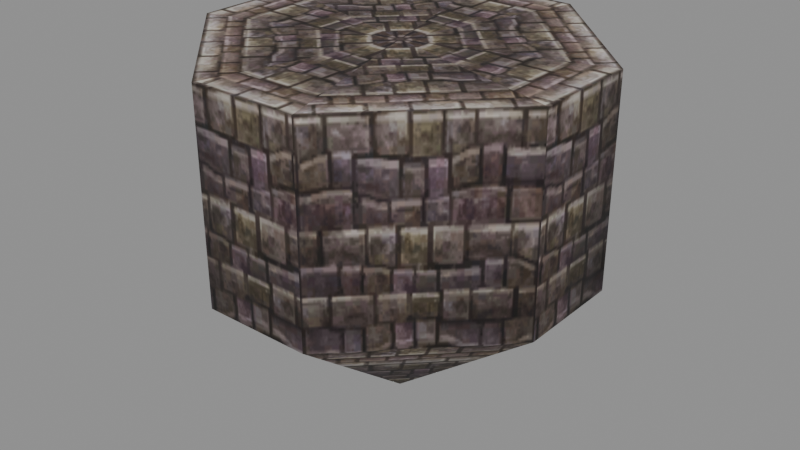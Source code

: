 # Source: b_build03_b_stand.blend  (saved by Blender 5.2.45; exported with 4.5.12 LTS)
import bpy
from mathutils import Matrix  # noqa: F401  (used for matrix-valued properties, if any)

bpy.ops.wm.read_factory_settings(use_empty=True)
scene = bpy.context.scene
scene.name = 'Scene'

# ---- collections
col_b_build03_b_stand = bpy.data.collections.new('b_build03_b_stand'); scene.collection.children.link(col_b_build03_b_stand)

# ---- images (referenced by path relative to the original .blend; pixels are not part of the script)
import os
ASSET_DIR = os.environ.get("B2B_ASSET_DIR", "")  # directory of the original .blend (textures are referenced by path, not embedded)
HERE = os.path.dirname(os.path.abspath(__file__))  # packed textures are extracted next to this script under _unpacked/

def load_image(name, relpath, width, height, colorspace="sRGB"):
    """Load a texture the original file referenced (path relative to the .blend, or extracted next to this script)."""
    p = next((c for c in (os.path.join(HERE, relpath), os.path.join(ASSET_DIR, relpath)) if relpath and os.path.exists(c)), "")
    if p:
        img = bpy.data.images.load(p, check_existing=True)
        img.name = name
    else:  # same state as the original file: an image datablock whose file is absent (Cycles renders it pink)
        img = bpy.data.images.new(name, width, height)
        img.source = "FILE"
        img.filepath = "//" + (relpath or name)
    img.colorspace_settings.name = colorspace
    return img
img_b_build03_b_stand_stand_dds = load_image('b_build03_b_stand_stand.dds', '_unpacked/texture_0.42e54e58.png', 128, 128, 'sRGB')

# ---- materials (node trees are filled in below, after node groups)
mat_b_build03_b_stand_mat_0 = bpy.data.materials.new('b_build03_b_stand_mat_0')

# ---- material node trees
mat_b_build03_b_stand_mat_0.use_nodes = True; mat_b_build03_b_stand_mat_0.node_tree.nodes.clear()
_N = mat_b_build03_b_stand_mat_0.node_tree.nodes; _L = mat_b_build03_b_stand_mat_0.node_tree.links
n0 = _N.new('ShaderNodeBsdfPrincipled'); n0.name = 'Principled BSDF'; n0.location = (-200, 100)
n0.inputs[2].default_value = 0.8
n0.inputs[10].default_value = 0.005
n1 = _N.new('ShaderNodeOutputMaterial'); n1.name = 'Material Output'; n1.location = (200, 100)
n2 = _N.new('ShaderNodeTexImage'); n2.name = 'Image Texture'; n2.location = (0, 0)
n2.image = img_b_build03_b_stand_stand_dds
_L.new(n0.outputs[0], n1.inputs[0])
_L.new(n2.outputs[0], n0.inputs[0])
_L.new(n2.outputs[1], n0.inputs[4])
n1.is_active_output = True

# ---- meshes
me_b_build03_b_stand_mesh_0 = bpy.data.meshes.new('b_build03_b_stand_mesh_0')
me_b_build03_b_stand_mesh_0.from_pydata([(0.0, 0.0, -10.81), (-1.674, -5.774, -6.021), (-5.774, -1.674, -6.021), (1.674, 5.774, -6.021), (5.774, 1.674, -6.021), (5.774, 1.674, -6.021), (5.774, -1.674, -6.021), (-5.774, -1.674, -6.021), (-5.774, 1.674, -6.021), (-1.674, 5.774, -6.021), (1.674, 5.774, -6.021), (1.674, -5.774, -6.021), (-1.674, -5.774, -6.021), (1.674, -5.774, 0.3), (1.674, -5.774, -6.021), (5.774, -1.674, -6.021), (-1.674, 5.774, 0.3), (-1.674, 5.774, -6.021), (-5.774, 1.674, -6.021), (5.774, -1.674, 0.3), (-5.774, 1.674, 0.3), (-1.674, -5.774, 0.3), (-5.774, -1.674, 0.3), (1.674, 5.774, 0.3), (5.774, 1.674, 0.3), (-5.774, -1.674, 0.3), (-5.774, 1.674, 0.3), (5.774, 1.674, 0.3), (5.774, -1.674, 0.3), (-1.674, -5.774, 0.3), (1.674, -5.774, 0.3), (-1.674, 5.774, 0.3), (1.674, 5.774, 0.3), (0.0, 0.0, 0.3), (5.774, 1.674, 0.3), (1.674, 5.774, 0.3), (1.674, -5.774, 0.3), (5.774, -1.674, 0.3), (-5.774, 1.674, 0.3), (-5.774, -1.674, 0.3), (5.774, -1.674, 0.3), (5.774, 1.674, 0.3), (-1.674, -5.774, 0.3), (1.674, -5.774, 0.3), (1.674, 5.774, 0.3), (-1.674, 5.774, 0.3), (-5.774, -1.674, 0.3), (-1.674, -5.774, 0.3), (-1.674, 5.774, 0.3), (-5.774, 1.674, 0.3)], [], [(0, 1, 2), (0, 3, 4), (0, 5, 6), (0, 7, 8), (0, 9, 10), (0, 11, 12), (13, 14, 15), (16, 17, 18), (19, 13, 15), (20, 16, 18), (21, 22, 1), (23, 24, 3), (24, 4, 3), (22, 2, 1), (25, 26, 7), (26, 8, 7), (27, 28, 5), (28, 6, 5), (0, 15, 14), (0, 18, 17), (29, 12, 11), (30, 29, 11), (31, 32, 9), (32, 10, 9), (33, 34, 35), (33, 36, 37), (33, 38, 39), (33, 40, 41), (33, 42, 43), (33, 44, 45), (33, 46, 47), (33, 48, 49)])
me_b_build03_b_stand_mesh_0.polygons.foreach_set('use_smooth', [True] * 32)
_uv = me_b_build03_b_stand_mesh_0.uv_layers.new(name='UVMap')
_uv.uv.foreach_set('vector', [0.5078, -0.875, 0.0, -0.1172, 1.0, -0.1172, 0.5078, -0.875, 0.0, -0.1172, 1.0, -0.1172, 0.5078, -0.875, 0.2578, -0.1172, 0.7578, -0.1172, 0.5078, -0.875, 0.2578, -0.1172, 0.7578, -0.1172, 0.5078, -0.875, 0.2578, -0.1172, 0.7578, -0.1172, 0.5078, -0.875, 0.2578, -0.1172, 0.7578, -0.1172, 1.0, 0.5938, 1.0, -0.1172, 0.0, -0.1172, 1.0, 0.5938, 1.0, -0.1172, 0.0, -0.1172, 0.0, 0.5938, 1.0, 0.5938, 0.0, -0.1172, 0.0, 0.5938, 1.0, 0.5938, 0.0, -0.1172, 0.0, 0.5938, 1.0, 0.5938, 0.0, -0.1172, 0.0, 0.5938, 1.0, 0.5938, 0.0, -0.1172, 1.0, 0.5938, 1.0, -0.1172, 0.0, -0.1172, 1.0, 0.5938, 1.0, -0.1172, 0.0, -0.1172, 0.2578, 0.5938, 0.7578, 0.5938, 0.2578, -0.1172, 0.7578, 0.5938, 0.7578, -0.1172, 0.2578, -0.1172, 0.2578, 0.5938, 0.7578, 0.5938, 0.2578, -0.1172, 0.7578, 0.5938, 0.7578, -0.1172, 0.2578, -0.1172, 0.5078, -0.875, 0.0, -0.1172, 1.0, -0.1172, 0.5078, -0.875, 0.0, -0.1172, 1.0, -0.1172, 0.7578, 0.5938, 0.7578, -0.1172, 0.2578, -0.1172, 0.2578, 0.5938, 0.7578, 0.5938, 0.2578, -0.1172, 0.2578, 0.5938, 0.7578, 0.5938, 0.2578, -0.1172, 0.7578, 0.5938, 0.7578, -0.1172, 0.2578, -0.1172, 0.5, 1.375, 1.0, 0.5938, 0.007813, 0.5938, 0.5, 1.375, 1.0, 0.5938, 0.007813, 0.5938, 0.5, 1.375, 0.7578, 0.5938, 0.2578, 0.5938, 0.5, 1.375, 0.7578, 0.5938, 0.2578, 0.5938, 0.5, 1.375, 0.7578, 0.5938, 0.2578, 0.5938, 0.5, 1.375, 0.7578, 0.5938, 0.2578, 0.5938, 0.5, 1.375, 1.0, 0.5938, 0.007813, 0.5938, 0.5, 1.375, 1.0, 0.5938, 0.007813, 0.5938])
me_b_build03_b_stand_mesh_0.materials.append(mat_b_build03_b_stand_mat_0)
me_b_build03_b_stand_mesh_0.update()
me_b_build03_b_stand_mesh_0.normals_split_custom_set([tuple(v) for v in zip(*[iter([1.623e-05, 7.514e-05, -1.0, -0.3468, -0.827, -0.4426, -0.827, -0.3467, -0.4426, -1.623e-05, -7.514e-05, -1.0, 0.3468, 0.827, -0.4426, 0.827, 0.3467, -0.4426, -3.737e-05, -6.393e-05, -1.0, 0.827, 0.3467, -0.4426, 0.827, -0.3467, -0.4426, 3.737e-05, 6.393e-05, -1.0, -0.827, -0.3467, -0.4426, -0.827, 0.3467, -0.4426, 6.393e-05, -3.768e-05, -1.0, -0.3467, 0.827, -0.4426, 0.3467, 0.827, -0.4426, -6.393e-05, 3.768e-05, -1.0, 0.3467, -0.827, -0.4426, -0.3467, -0.827, -0.4426, 0.3827, -0.9239, -1.837e-05, 0.3467, -0.827, -0.4426, 0.827, -0.3468, -0.4426, -0.3827, 0.9239, -1.837e-05, -0.3467, 0.827, -0.4426, -0.827, 0.3468, -0.4426, 0.9239, -0.3827, -1.828e-05, 0.3827, -0.9239, -1.837e-05, 0.827, -0.3468, -0.4426, -0.9239, 0.3827, -1.828e-05, -0.3827, 0.9239, -1.837e-05, -0.827, 0.3468, -0.4426, -0.3827, -0.9239, -1.828e-05, -0.9239, -0.3827, -1.837e-05, -0.3468, -0.827, -0.4426, 0.3827, 0.9239, -1.828e-05, 0.9239, 0.3827, -1.837e-05, 0.3468, 0.827, -0.4426, 0.9239, 0.3827, -1.837e-05, 0.827, 0.3467, -0.4426, 0.3468, 0.827, -0.4426, -0.9239, -0.3827, -1.837e-05, -0.827, -0.3467, -0.4426, -0.3468, -0.827, -0.4426, -0.9239, -0.3827, -1.828e-05, -0.9239, 0.3827, -1.837e-05, -0.827, -0.3467, -0.4426, -0.9239, 0.3827, -1.837e-05, -0.827, 0.3467, -0.4426, -0.827, -0.3467, -0.4426, 0.9239, 0.3827, -1.828e-05, 0.9239, -0.3827, -1.837e-05, 0.827, 0.3467, -0.4426, 0.9239, -0.3827, -1.837e-05, 0.827, -0.3467, -0.4426, 0.827, 0.3467, -0.4426, -7.498e-05, 1.633e-05, -1.0, 0.827, -0.3468, -0.4426, 0.3467, -0.827, -0.4426, 7.498e-05, -1.633e-05, -1.0, -0.827, 0.3468, -0.4426, -0.3467, 0.827, -0.4426, -0.3827, -0.9239, -1.837e-05, -0.3467, -0.827, -0.4426, 0.3467, -0.827, -0.4426, 0.3827, -0.9239, -1.828e-05, -0.3827, -0.9239, -1.837e-05, 0.3467, -0.827, -0.4426, -0.3827, 0.9239, -1.828e-05, 0.3827, 0.9239, -1.837e-05, -0.3467, 0.827, -0.4426, 0.3827, 0.9239, -1.837e-05, 0.3467, 0.827, -0.4426, -0.3467, 0.827, -0.4426, -7.807e-09, 0.0, 1.0, -7.807e-09, 0.0, 1.0, -7.807e-09, 0.0, 1.0, 0.0, 0.0, 1.0, 0.0, 0.0, 1.0, 0.0, 0.0, 1.0, 0.0, 0.0, 1.0, 0.0, 0.0, 1.0, 0.0, 0.0, 1.0, 0.0, 0.0, 1.0, 0.0, 0.0, 1.0, 0.0, 0.0, 1.0, 2.466e-09, 0.0, 1.0, 2.466e-09, 0.0, 1.0, 2.466e-09, 0.0, 1.0, -2.466e-09, 0.0, 1.0, -2.466e-09, 0.0, 1.0, -2.466e-09, 0.0, 1.0, 7.807e-09, 0.0, 1.0, 7.807e-09, 0.0, 1.0, 7.807e-09, 0.0, 1.0, 0.0, 0.0, 1.0, 0.0, 0.0, 1.0, 0.0, 0.0, 1.0])] * 3)])
arm_b_build03_b_stand_skeleton = bpy.data.armatures.new('b_build03_b_stand_skeleton')  # bones are not reproduced

# ---- objects
ob_b_build03_b_stand_rig = bpy.data.objects.new('b_build03_b_stand_rig', arm_b_build03_b_stand_skeleton)
ob_b_build03_b_stand_mesh_0 = bpy.data.objects.new('b_build03_b_stand_mesh_0', me_b_build03_b_stand_mesh_0)

# ---- transforms, parenting, visibility, modifiers, constraints
ob_b_build03_b_stand_rig.location = (0.0, 0.0, 0.0)
ob_b_build03_b_stand_rig.show_in_front = True
ob_b_build03_b_stand_mesh_0.parent = ob_b_build03_b_stand_rig
ob_b_build03_b_stand_mesh_0.location = (0.0, 0.0, 0.0)
_vg = ob_b_build03_b_stand_mesh_0.vertex_groups.new(name='cyl1')
_vg.add([0, 1, 2, 3, 4, 5, 6, 7, 8, 9, 10, 11, 12, 13, 14, 15, 16, 17, 18, 19, 20, 21, 22, 23, 24, 25, 26, 27, 28, 29, 30, 31, 32, 33, 34, 35, 36, 37, 38, 39, 40, 41, 42, 43, 44, 45, 46, 47, 48, 49], 1.0, 'REPLACE')
_m = ob_b_build03_b_stand_mesh_0.modifiers.new('FEZ skin', 'ARMATURE')
_m.object = ob_b_build03_b_stand_rig

# ---- collection membership
scene.collection.objects.link(ob_b_build03_b_stand_rig)
col_b_build03_b_stand.objects.link(ob_b_build03_b_stand_mesh_0)

# ---- scene / render settings (as saved in the file)
scene.frame_start = 1; scene.frame_end = 250; scene.frame_set(1)
scene.render.engine = 'BLENDER_EEVEE_NEXT'
scene.render.bake_bias = 0.0
scene.render.bake_samples = 0
scene.render.compositor_device = 'GPU'
scene.eevee.use_volume_custom_range = False
scene.eevee.fast_gi_thickness_near = 0.1
scene.eevee.fast_gi_thickness_far = 0.0
scene.eevee.ray_tracing_options.screen_trace_thickness = 0.1
bpy.context.view_layer.update()

# ---- added for rendering (the .blend has no active camera and no usable light): camera, sun + grey world if the file has none
cam_auto = bpy.data.cameras.new('AutoCamera')
cam_auto.lens = 50.0
cam_auto.sensor_width = 36.0
cam_auto.clip_end = 1000.0
ob_auto_camera = bpy.data.objects.new('AutoCamera', cam_auto)
scene.collection.objects.link(ob_auto_camera)
ob_auto_camera.location = (18.2749, -21.9299, 9.36563)
ob_auto_camera.rotation_euler = (1.09748, -7.21219e-08, 0.694738)
scene.camera = ob_auto_camera
light_auto_sun = bpy.data.lights.new('AutoSun', 'SUN')
light_auto_sun.energy = 3.0
light_auto_sun.angle = 0.0523599
ob_auto_sun = bpy.data.objects.new('AutoSun', light_auto_sun)
scene.collection.objects.link(ob_auto_sun)
ob_auto_sun.rotation_euler = (0.872665, 0.174533, 0.523599)
if scene.world is None:
    world_auto = bpy.data.worlds.new('AutoWorld')
    world_auto.color = (0.3, 0.3, 0.3)
    scene.world = world_auto
bpy.context.view_layer.update()
